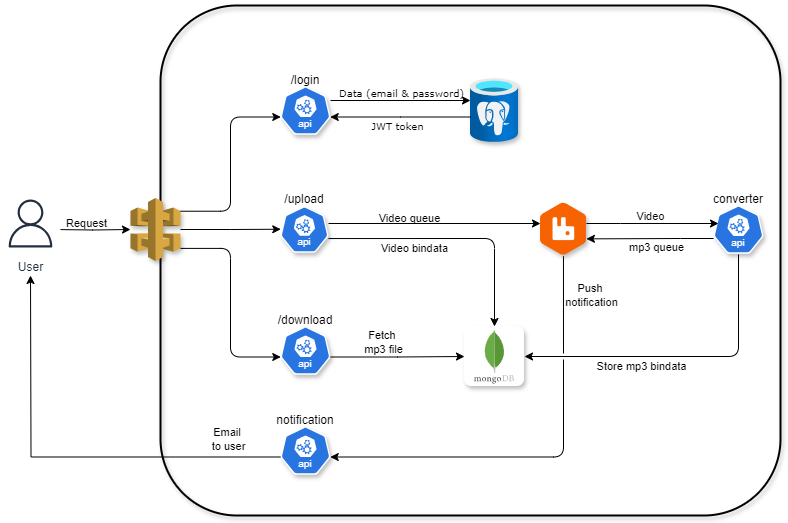

The diagram above was exported from draw.io. Its source (the exported page's mxGraphModel, read from the mxfile embedded in the PNG):
<mxGraphModel dx="268" dy="504" grid="0" gridSize="10" guides="1" tooltips="1" connect="1" arrows="1" fold="1" page="1" pageScale="1" pageWidth="850" pageHeight="1100" background="#FFFFFF" math="0" shadow="0">
  <root>
    <mxCell id="0" />
    <mxCell id="1" parent="0" />
    <mxCell id="HF7wAbu0XWqd2jKqe_S6-6" value="" style="whiteSpace=wrap;html=1;fillColor=none;strokeWidth=2;rounded=1;glass=0;shadow=1;" vertex="1" parent="1">
      <mxGeometry x="220" y="90" width="620" height="510" as="geometry" />
    </mxCell>
    <mxCell id="HF7wAbu0XWqd2jKqe_S6-31" style="edgeStyle=orthogonalEdgeStyle;rounded=0;orthogonalLoop=1;jettySize=auto;html=1;labelBackgroundColor=none;" edge="1" parent="1" target="HF7wAbu0XWqd2jKqe_S6-2">
      <mxGeometry relative="1" as="geometry">
        <mxPoint x="113" y="314" as="sourcePoint" />
      </mxGeometry>
    </mxCell>
    <mxCell id="HF7wAbu0XWqd2jKqe_S6-32" value="Request" style="edgeLabel;html=1;align=center;verticalAlign=middle;resizable=0;points=[];labelBackgroundColor=none;" vertex="1" connectable="0" parent="HF7wAbu0XWqd2jKqe_S6-31">
      <mxGeometry x="-0.1619" y="5" relative="1" as="geometry">
        <mxPoint y="-2" as="offset" />
      </mxGeometry>
    </mxCell>
    <mxCell id="HF7wAbu0XWqd2jKqe_S6-2" value="" style="outlineConnect=0;dashed=0;verticalLabelPosition=bottom;verticalAlign=top;align=center;html=1;shape=mxgraph.aws3.api_gateway;fillColor=#D9A741;gradientColor=none;strokeWidth=1;shadow=1;" vertex="1" parent="1">
      <mxGeometry x="190" y="282.5" width="50" height="63" as="geometry" />
    </mxCell>
    <mxCell id="HF7wAbu0XWqd2jKqe_S6-3" value="/login" style="aspect=fixed;sketch=0;html=1;dashed=0;whitespace=wrap;fillColor=#2875E2;strokeColor=#ffffff;points=[[0.005,0.63,0],[0.1,0.2,0],[0.9,0.2,0],[0.5,0,0],[0.995,0.63,0],[0.72,0.99,0],[0.5,1,0],[0.28,0.99,0]];shape=mxgraph.kubernetes.icon2;kubernetesLabel=1;prIcon=api;spacingBottom=60;textShadow=0;whiteSpace=wrap;gradientColor=none;gradientDirection=north;shadow=1;" vertex="1" parent="1">
      <mxGeometry x="340" y="170" width="50" height="50" as="geometry" />
    </mxCell>
    <mxCell id="HF7wAbu0XWqd2jKqe_S6-12" style="edgeStyle=orthogonalEdgeStyle;rounded=0;orthogonalLoop=1;jettySize=auto;html=1;spacingBottom=0;spacingTop=0;verticalAlign=top;" edge="1" parent="1">
      <mxGeometry relative="1" as="geometry">
        <mxPoint x="390" y="185" as="sourcePoint" />
        <mxPoint x="530" y="185" as="targetPoint" />
      </mxGeometry>
    </mxCell>
    <mxCell id="HF7wAbu0XWqd2jKqe_S6-14" value="&lt;p style=&quot;line-height: 120%;&quot;&gt;&lt;font style=&quot;font-size: 10px;&quot;&gt;Data (email &amp;amp; password)&lt;/font&gt;&lt;/p&gt;" style="edgeLabel;html=1;align=center;verticalAlign=middle;resizable=0;points=[];fontSize=9;spacing=0;labelBorderColor=none;fontColor=default;labelBackgroundColor=none;fontFamily=Verdana;" vertex="1" connectable="0" parent="HF7wAbu0XWqd2jKqe_S6-12">
      <mxGeometry y="2" relative="1" as="geometry">
        <mxPoint y="-6" as="offset" />
      </mxGeometry>
    </mxCell>
    <mxCell id="HF7wAbu0XWqd2jKqe_S6-11" value="" style="image;aspect=fixed;html=1;points=[];align=center;fontSize=12;image=img/lib/azure2/databases/Azure_Database_PostgreSQL_Server.svg;shadow=1;" vertex="1" parent="1">
      <mxGeometry x="530" y="163" width="48" height="64" as="geometry" />
    </mxCell>
    <mxCell id="HF7wAbu0XWqd2jKqe_S6-13" style="edgeStyle=orthogonalEdgeStyle;rounded=0;orthogonalLoop=1;jettySize=auto;html=1;entryX=0.995;entryY=0.63;entryDx=0;entryDy=0;entryPerimeter=0;labelBackgroundColor=none;" edge="1" parent="1" source="HF7wAbu0XWqd2jKqe_S6-11" target="HF7wAbu0XWqd2jKqe_S6-3">
      <mxGeometry relative="1" as="geometry">
        <Array as="points">
          <mxPoint x="460" y="201" />
        </Array>
      </mxGeometry>
    </mxCell>
    <mxCell id="HF7wAbu0XWqd2jKqe_S6-15" value="&lt;font style=&quot;font-size: 10px;&quot;&gt;JWT token&lt;/font&gt;" style="edgeLabel;html=1;align=center;verticalAlign=middle;resizable=0;points=[];fontSize=9;fontFamily=Verdana;" vertex="1" connectable="0" parent="HF7wAbu0XWqd2jKqe_S6-13">
      <mxGeometry x="0.0531" y="-1" relative="1" as="geometry">
        <mxPoint y="10" as="offset" />
      </mxGeometry>
    </mxCell>
    <mxCell id="HF7wAbu0XWqd2jKqe_S6-16" style="edgeStyle=orthogonalEdgeStyle;rounded=1;orthogonalLoop=1;jettySize=auto;html=1;entryX=0.005;entryY=0.63;entryDx=0;entryDy=0;entryPerimeter=0;exitX=1;exitY=0.21;exitDx=0;exitDy=0;exitPerimeter=0;curved=0;" edge="1" parent="1" source="HF7wAbu0XWqd2jKqe_S6-2" target="HF7wAbu0XWqd2jKqe_S6-3">
      <mxGeometry relative="1" as="geometry" />
    </mxCell>
    <mxCell id="HF7wAbu0XWqd2jKqe_S6-17" style="edgeStyle=orthogonalEdgeStyle;rounded=0;orthogonalLoop=1;jettySize=auto;html=1;entryX=0.005;entryY=0.63;entryDx=0;entryDy=0;entryPerimeter=0;" edge="1" parent="1" source="HF7wAbu0XWqd2jKqe_S6-2">
      <mxGeometry relative="1" as="geometry">
        <mxPoint x="340.25" y="313.74" as="targetPoint" />
      </mxGeometry>
    </mxCell>
    <mxCell id="HF7wAbu0XWqd2jKqe_S6-24" style="edgeStyle=orthogonalEdgeStyle;rounded=0;orthogonalLoop=1;jettySize=auto;html=1;" edge="1" parent="1">
      <mxGeometry relative="1" as="geometry">
        <mxPoint x="388" y="308" as="sourcePoint" />
        <mxPoint x="600" y="308" as="targetPoint" />
      </mxGeometry>
    </mxCell>
    <mxCell id="HF7wAbu0XWqd2jKqe_S6-27" value="Video queue" style="edgeLabel;html=1;align=center;verticalAlign=middle;resizable=0;points=[];labelBackgroundColor=none;" vertex="1" connectable="0" parent="HF7wAbu0XWqd2jKqe_S6-24">
      <mxGeometry x="0.1213" y="1" relative="1" as="geometry">
        <mxPoint x="-39" y="-5" as="offset" />
      </mxGeometry>
    </mxCell>
    <mxCell id="HF7wAbu0XWqd2jKqe_S6-29" style="edgeStyle=orthogonalEdgeStyle;rounded=1;orthogonalLoop=1;jettySize=auto;html=1;entryX=0.5;entryY=0;entryDx=0;entryDy=0;curved=0;" edge="1" parent="1" target="HF7wAbu0XWqd2jKqe_S6-28">
      <mxGeometry relative="1" as="geometry">
        <mxPoint x="388" y="323.0476190476189" as="sourcePoint" />
        <mxPoint x="554" y="398" as="targetPoint" />
        <Array as="points">
          <mxPoint x="554" y="323" />
        </Array>
      </mxGeometry>
    </mxCell>
    <mxCell id="HF7wAbu0XWqd2jKqe_S6-30" value="Video bindata" style="edgeLabel;html=1;align=center;verticalAlign=middle;resizable=0;points=[];labelBackgroundColor=none;" vertex="1" connectable="0" parent="HF7wAbu0XWqd2jKqe_S6-29">
      <mxGeometry x="-0.097" y="-1" relative="1" as="geometry">
        <mxPoint x="-30" y="8" as="offset" />
      </mxGeometry>
    </mxCell>
    <mxCell id="HF7wAbu0XWqd2jKqe_S6-19" value="/upload" style="aspect=fixed;sketch=0;html=1;dashed=0;whitespace=wrap;fillColor=#2875E2;strokeColor=#ffffff;points=[[0.005,0.63,0],[0.1,0.2,0],[0.9,0.2,0],[0.5,0,0],[0.995,0.63,0],[0.72,0.99,0],[0.5,1,0],[0.28,0.99,0]];shape=mxgraph.kubernetes.icon2;kubernetesLabel=1;prIcon=api;spacingBottom=60;whiteSpace=wrap;shadow=1;" vertex="1" parent="1">
      <mxGeometry x="340" y="290" width="48" height="48" as="geometry" />
    </mxCell>
    <mxCell id="HF7wAbu0XWqd2jKqe_S6-43" style="edgeStyle=orthogonalEdgeStyle;rounded=0;orthogonalLoop=1;jettySize=auto;html=1;entryX=0;entryY=0.5;entryDx=0;entryDy=0;exitX=0.995;exitY=0.63;exitDx=0;exitDy=0;exitPerimeter=0;" edge="1" parent="1" source="HF7wAbu0XWqd2jKqe_S6-20" target="HF7wAbu0XWqd2jKqe_S6-28">
      <mxGeometry relative="1" as="geometry" />
    </mxCell>
    <mxCell id="HF7wAbu0XWqd2jKqe_S6-44" value="Fetch&amp;nbsp;&lt;div&gt;mp3 file&lt;/div&gt;" style="edgeLabel;html=1;align=center;verticalAlign=middle;resizable=0;points=[];" vertex="1" connectable="0" parent="HF7wAbu0XWqd2jKqe_S6-43">
      <mxGeometry x="-0.2258" relative="1" as="geometry">
        <mxPoint x="1" y="-15" as="offset" />
      </mxGeometry>
    </mxCell>
    <mxCell id="HF7wAbu0XWqd2jKqe_S6-20" value="/download" style="aspect=fixed;sketch=0;html=1;dashed=0;whitespace=wrap;fillColor=#2875E2;strokeColor=#ffffff;points=[[0.005,0.63,0],[0.1,0.2,0],[0.9,0.2,0],[0.5,0,0],[0.995,0.63,0],[0.72,0.99,0],[0.5,1,0],[0.28,0.99,0]];shape=mxgraph.kubernetes.icon2;kubernetesLabel=1;prIcon=api;spacingBottom=60;whiteSpace=wrap;shadow=1;" vertex="1" parent="1">
      <mxGeometry x="340" y="410" width="50" height="50" as="geometry" />
    </mxCell>
    <mxCell id="HF7wAbu0XWqd2jKqe_S6-21" style="edgeStyle=orthogonalEdgeStyle;rounded=1;orthogonalLoop=1;jettySize=auto;html=1;entryX=0.005;entryY=0.63;entryDx=0;entryDy=0;entryPerimeter=0;exitX=1;exitY=0.8;exitDx=0;exitDy=0;exitPerimeter=0;curved=0;" edge="1" parent="1" source="HF7wAbu0XWqd2jKqe_S6-2" target="HF7wAbu0XWqd2jKqe_S6-20">
      <mxGeometry relative="1" as="geometry" />
    </mxCell>
    <mxCell id="HF7wAbu0XWqd2jKqe_S6-23" value="" style="shape=image;verticalLabelPosition=bottom;verticalAlign=top;imageAspect=0;aspect=fixed;image=data:image/png,(base64 omitted: 19092 chars);clipPath=inset(0.89% 23% 0% 29%);shadow=1;" vertex="1" parent="1">
      <mxGeometry x="600" y="287.28" width="45.942447761194025" height="53.44" as="geometry" />
    </mxCell>
    <mxCell id="HF7wAbu0XWqd2jKqe_S6-37" style="edgeStyle=orthogonalEdgeStyle;rounded=0;orthogonalLoop=1;jettySize=auto;html=1;entryX=1;entryY=0.75;entryDx=0;entryDy=0;" edge="1" parent="1">
      <mxGeometry relative="1" as="geometry">
        <mxPoint x="773" y="323" as="sourcePoint" />
        <mxPoint x="645.942447761194" y="323.36" as="targetPoint" />
        <Array as="points">
          <mxPoint x="740" y="323" />
          <mxPoint x="740" y="323" />
        </Array>
      </mxGeometry>
    </mxCell>
    <mxCell id="HF7wAbu0XWqd2jKqe_S6-39" value="mp3 queue" style="edgeLabel;html=1;align=center;verticalAlign=middle;resizable=0;points=[];" vertex="1" connectable="0" parent="HF7wAbu0XWqd2jKqe_S6-37">
      <mxGeometry x="-0.1357" y="1" relative="1" as="geometry">
        <mxPoint x="-3" y="7" as="offset" />
      </mxGeometry>
    </mxCell>
    <mxCell id="HF7wAbu0XWqd2jKqe_S6-40" style="edgeStyle=orthogonalEdgeStyle;rounded=1;orthogonalLoop=1;jettySize=auto;html=1;entryX=1;entryY=0.5;entryDx=0;entryDy=0;exitX=0.5;exitY=1;exitDx=0;exitDy=0;exitPerimeter=0;curved=0;" edge="1" parent="1" source="HF7wAbu0XWqd2jKqe_S6-25" target="HF7wAbu0XWqd2jKqe_S6-28">
      <mxGeometry relative="1" as="geometry" />
    </mxCell>
    <mxCell id="HF7wAbu0XWqd2jKqe_S6-41" value="Store mp3 bindata" style="edgeLabel;html=1;align=center;verticalAlign=middle;resizable=0;points=[];" vertex="1" connectable="0" parent="HF7wAbu0XWqd2jKqe_S6-40">
      <mxGeometry x="-0.0679" y="-1" relative="1" as="geometry">
        <mxPoint x="-53" y="10" as="offset" />
      </mxGeometry>
    </mxCell>
    <mxCell id="HF7wAbu0XWqd2jKqe_S6-25" value="converter" style="aspect=fixed;sketch=0;html=1;dashed=0;whitespace=wrap;fillColor=#2875E2;strokeColor=#ffffff;points=[[0.005,0.63,0],[0.1,0.2,0],[0.9,0.2,0],[0.5,0,0],[0.995,0.63,0],[0.72,0.99,0],[0.5,1,0],[0.28,0.99,0]];shape=mxgraph.kubernetes.icon2;kubernetesLabel=1;prIcon=api;spacingBottom=60;whiteSpace=wrap;shadow=1;" vertex="1" parent="1">
      <mxGeometry x="773" y="289" width="50" height="50" as="geometry" />
    </mxCell>
    <mxCell id="HF7wAbu0XWqd2jKqe_S6-28" value="" style="shape=image;verticalLabelPosition=bottom;verticalAlign=top;imageAspect=0;aspect=fixed;image=data:image/svg+xml,(base64 omitted: 15252 chars);shadow=1;" vertex="1" parent="1">
      <mxGeometry x="524" y="411" width="60" height="60" as="geometry" />
    </mxCell>
    <mxCell id="HF7wAbu0XWqd2jKqe_S6-35" value="User" style="sketch=0;outlineConnect=0;fontColor=#232F3E;gradientColor=none;strokeColor=#232F3E;fillColor=#ffffff;dashed=0;verticalLabelPosition=bottom;verticalAlign=top;align=center;html=1;fontSize=12;fontStyle=0;aspect=fixed;shape=mxgraph.aws4.resourceIcon;resIcon=mxgraph.aws4.user;" vertex="1" parent="1">
      <mxGeometry x="60" y="278" width="60" height="60" as="geometry" />
    </mxCell>
    <mxCell id="HF7wAbu0XWqd2jKqe_S6-36" style="edgeStyle=orthogonalEdgeStyle;rounded=0;orthogonalLoop=1;jettySize=auto;html=1;entryX=0.1;entryY=0.2;entryDx=0;entryDy=0;entryPerimeter=0;align=center;" edge="1" parent="1">
      <mxGeometry relative="1" as="geometry">
        <mxPoint x="645.942447761194" y="308" as="sourcePoint" />
        <mxPoint x="778" y="308" as="targetPoint" />
        <Array as="points">
          <mxPoint x="680" y="308" />
          <mxPoint x="680" y="308" />
        </Array>
      </mxGeometry>
    </mxCell>
    <mxCell id="HF7wAbu0XWqd2jKqe_S6-38" value="Video" style="edgeLabel;html=1;align=center;verticalAlign=middle;resizable=0;points=[];" vertex="1" connectable="0" parent="HF7wAbu0XWqd2jKqe_S6-36">
      <mxGeometry x="-0.3688" relative="1" as="geometry">
        <mxPoint x="22" y="-8" as="offset" />
      </mxGeometry>
    </mxCell>
    <mxCell id="HF7wAbu0XWqd2jKqe_S6-48" style="edgeStyle=orthogonalEdgeStyle;rounded=0;orthogonalLoop=1;jettySize=auto;html=1;exitX=0.005;exitY=0.63;exitDx=0;exitDy=0;exitPerimeter=0;" edge="1" parent="1" source="HF7wAbu0XWqd2jKqe_S6-45">
      <mxGeometry relative="1" as="geometry">
        <mxPoint x="90" y="360" as="targetPoint" />
      </mxGeometry>
    </mxCell>
    <mxCell id="HF7wAbu0XWqd2jKqe_S6-49" value="Email&amp;nbsp;&lt;div&gt;to user&lt;/div&gt;" style="edgeLabel;html=1;align=center;verticalAlign=middle;resizable=0;points=[];" vertex="1" connectable="0" parent="HF7wAbu0XWqd2jKqe_S6-48">
      <mxGeometry x="0.4735" y="4" relative="1" as="geometry">
        <mxPoint x="201" y="50" as="offset" />
      </mxGeometry>
    </mxCell>
    <mxCell id="HF7wAbu0XWqd2jKqe_S6-45" value="notification" style="aspect=fixed;sketch=0;html=1;dashed=0;whitespace=wrap;fillColor=#2875E2;strokeColor=#ffffff;points=[[0.005,0.63,0],[0.1,0.2,0],[0.9,0.2,0],[0.5,0,0],[0.995,0.63,0],[0.72,0.99,0],[0.5,1,0],[0.28,0.99,0]];shape=mxgraph.kubernetes.icon2;kubernetesLabel=1;prIcon=api;spacingBottom=60;whiteSpace=wrap;shadow=1;" vertex="1" parent="1">
      <mxGeometry x="340" y="510" width="50" height="50" as="geometry" />
    </mxCell>
    <mxCell id="HF7wAbu0XWqd2jKqe_S6-46" value="" style="edgeStyle=orthogonalEdgeStyle;rounded=1;orthogonalLoop=1;jettySize=auto;entryX=0.995;entryY=0.63;entryDx=0;entryDy=0;entryPerimeter=0;html=1;textShadow=0;exitX=0.5;exitY=1;exitDx=0;exitDy=0;curved=0;jumpStyle=gap;" edge="1" parent="1" source="HF7wAbu0XWqd2jKqe_S6-23" target="HF7wAbu0XWqd2jKqe_S6-45">
      <mxGeometry relative="1" as="geometry" />
    </mxCell>
    <mxCell id="HF7wAbu0XWqd2jKqe_S6-47" value="Push&amp;nbsp;&lt;div&gt;notification&lt;/div&gt;" style="edgeLabel;html=1;align=center;verticalAlign=middle;resizable=0;points=[];" vertex="1" connectable="0" parent="HF7wAbu0XWqd2jKqe_S6-46">
      <mxGeometry x="-0.4498" y="-2" relative="1" as="geometry">
        <mxPoint x="30" y="-80" as="offset" />
      </mxGeometry>
    </mxCell>
  </root>
</mxGraphModel>